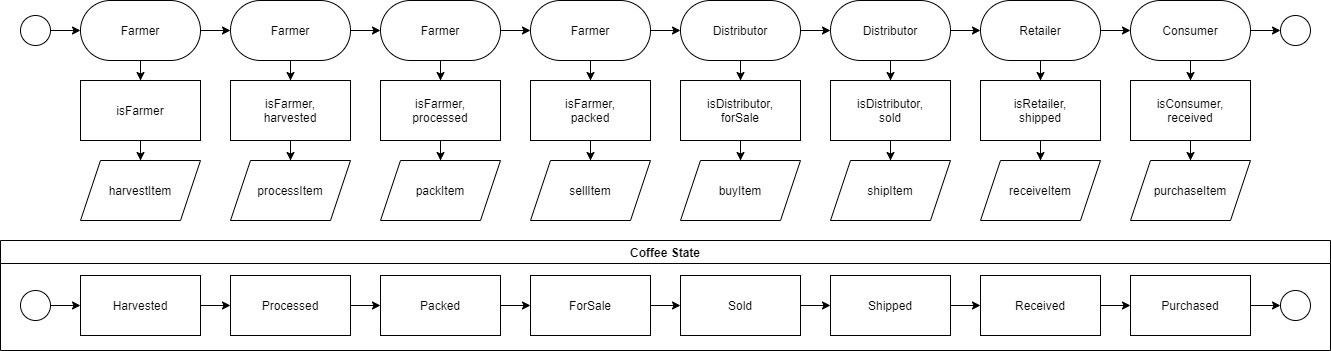

The diagram above was exported from draw.io. Its source (the exported page's mxGraphModel, read from the mxfile embedded in the PNG):
<mxGraphModel dx="1422" dy="705" grid="1" gridSize="10" guides="1" tooltips="1" connect="1" arrows="1" fold="1" page="1" pageScale="1" pageWidth="827" pageHeight="1169" math="0" shadow="0">
  <root>
    <mxCell id="TbJT7ApiWZy1jvbAsfhl-0" />
    <mxCell id="TbJT7ApiWZy1jvbAsfhl-1" parent="TbJT7ApiWZy1jvbAsfhl-0" />
    <mxCell id="TbJT7ApiWZy1jvbAsfhl-2" value="Coffee State" style="swimlane;strokeColor=#000000;fillColor=default;" parent="TbJT7ApiWZy1jvbAsfhl-1" vertex="1">
      <mxGeometry x="40" y="300" width="1330" height="110" as="geometry" />
    </mxCell>
    <mxCell id="TbJT7ApiWZy1jvbAsfhl-3" value="" style="ellipse;whiteSpace=wrap;html=1;aspect=fixed;strokeColor=#000000;fillColor=default;" parent="TbJT7ApiWZy1jvbAsfhl-2" vertex="1">
      <mxGeometry x="20" y="50" width="30" height="30" as="geometry" />
    </mxCell>
    <mxCell id="TbJT7ApiWZy1jvbAsfhl-4" value="Harvested" style="whiteSpace=wrap;html=1;fillColor=default;" parent="TbJT7ApiWZy1jvbAsfhl-2" vertex="1">
      <mxGeometry x="80" y="35" width="120" height="60" as="geometry" />
    </mxCell>
    <mxCell id="TbJT7ApiWZy1jvbAsfhl-5" value="" style="edgeStyle=orthogonalEdgeStyle;rounded=0;orthogonalLoop=1;jettySize=auto;html=1;endArrow=classic;endFill=1;strokeColor=#000000;" parent="TbJT7ApiWZy1jvbAsfhl-2" source="TbJT7ApiWZy1jvbAsfhl-3" target="TbJT7ApiWZy1jvbAsfhl-4" edge="1">
      <mxGeometry relative="1" as="geometry" />
    </mxCell>
    <mxCell id="TbJT7ApiWZy1jvbAsfhl-6" value="Processed" style="whiteSpace=wrap;html=1;fillColor=default;" parent="TbJT7ApiWZy1jvbAsfhl-2" vertex="1">
      <mxGeometry x="230" y="35" width="120" height="60" as="geometry" />
    </mxCell>
    <mxCell id="TbJT7ApiWZy1jvbAsfhl-7" value="" style="edgeStyle=orthogonalEdgeStyle;rounded=0;orthogonalLoop=1;jettySize=auto;html=1;endArrow=classic;endFill=1;strokeColor=#000000;" parent="TbJT7ApiWZy1jvbAsfhl-2" source="TbJT7ApiWZy1jvbAsfhl-4" target="TbJT7ApiWZy1jvbAsfhl-6" edge="1">
      <mxGeometry relative="1" as="geometry" />
    </mxCell>
    <mxCell id="TbJT7ApiWZy1jvbAsfhl-8" value="Packed" style="whiteSpace=wrap;html=1;fillColor=default;" parent="TbJT7ApiWZy1jvbAsfhl-2" vertex="1">
      <mxGeometry x="380" y="35" width="120" height="60" as="geometry" />
    </mxCell>
    <mxCell id="TbJT7ApiWZy1jvbAsfhl-9" value="" style="edgeStyle=orthogonalEdgeStyle;rounded=0;orthogonalLoop=1;jettySize=auto;html=1;endArrow=classic;endFill=1;strokeColor=#000000;" parent="TbJT7ApiWZy1jvbAsfhl-2" source="TbJT7ApiWZy1jvbAsfhl-6" target="TbJT7ApiWZy1jvbAsfhl-8" edge="1">
      <mxGeometry relative="1" as="geometry" />
    </mxCell>
    <mxCell id="TbJT7ApiWZy1jvbAsfhl-10" value="ForSale" style="whiteSpace=wrap;html=1;fillColor=default;" parent="TbJT7ApiWZy1jvbAsfhl-2" vertex="1">
      <mxGeometry x="530" y="35" width="120" height="60" as="geometry" />
    </mxCell>
    <mxCell id="TbJT7ApiWZy1jvbAsfhl-11" value="" style="edgeStyle=orthogonalEdgeStyle;rounded=0;orthogonalLoop=1;jettySize=auto;html=1;endArrow=classic;endFill=1;strokeColor=#000000;" parent="TbJT7ApiWZy1jvbAsfhl-2" source="TbJT7ApiWZy1jvbAsfhl-8" target="TbJT7ApiWZy1jvbAsfhl-10" edge="1">
      <mxGeometry relative="1" as="geometry" />
    </mxCell>
    <mxCell id="TbJT7ApiWZy1jvbAsfhl-15" value="" style="edgeStyle=orthogonalEdgeStyle;rounded=0;orthogonalLoop=1;jettySize=auto;html=1;endArrow=classic;endFill=1;strokeColor=#000000;" parent="TbJT7ApiWZy1jvbAsfhl-2" source="TbJT7ApiWZy1jvbAsfhl-12" target="TbJT7ApiWZy1jvbAsfhl-14" edge="1">
      <mxGeometry relative="1" as="geometry" />
    </mxCell>
    <mxCell id="TbJT7ApiWZy1jvbAsfhl-12" value="Sold" style="whiteSpace=wrap;html=1;fillColor=default;" parent="TbJT7ApiWZy1jvbAsfhl-2" vertex="1">
      <mxGeometry x="680" y="35" width="120" height="60" as="geometry" />
    </mxCell>
    <mxCell id="TbJT7ApiWZy1jvbAsfhl-13" value="" style="edgeStyle=orthogonalEdgeStyle;rounded=0;orthogonalLoop=1;jettySize=auto;html=1;endArrow=classic;endFill=1;strokeColor=#000000;" parent="TbJT7ApiWZy1jvbAsfhl-2" source="TbJT7ApiWZy1jvbAsfhl-10" target="TbJT7ApiWZy1jvbAsfhl-12" edge="1">
      <mxGeometry relative="1" as="geometry" />
    </mxCell>
    <mxCell id="TbJT7ApiWZy1jvbAsfhl-17" value="" style="edgeStyle=orthogonalEdgeStyle;rounded=0;orthogonalLoop=1;jettySize=auto;html=1;endArrow=classic;endFill=1;strokeColor=#000000;" parent="TbJT7ApiWZy1jvbAsfhl-2" source="TbJT7ApiWZy1jvbAsfhl-14" target="TbJT7ApiWZy1jvbAsfhl-16" edge="1">
      <mxGeometry relative="1" as="geometry" />
    </mxCell>
    <mxCell id="TbJT7ApiWZy1jvbAsfhl-14" value="Shipped" style="whiteSpace=wrap;html=1;fillColor=default;" parent="TbJT7ApiWZy1jvbAsfhl-2" vertex="1">
      <mxGeometry x="830" y="35" width="120" height="60" as="geometry" />
    </mxCell>
    <mxCell id="TbJT7ApiWZy1jvbAsfhl-19" value="" style="edgeStyle=orthogonalEdgeStyle;rounded=0;orthogonalLoop=1;jettySize=auto;html=1;endArrow=classic;endFill=1;strokeColor=#000000;" parent="TbJT7ApiWZy1jvbAsfhl-2" source="TbJT7ApiWZy1jvbAsfhl-16" target="TbJT7ApiWZy1jvbAsfhl-18" edge="1">
      <mxGeometry relative="1" as="geometry" />
    </mxCell>
    <mxCell id="TbJT7ApiWZy1jvbAsfhl-16" value="Received" style="whiteSpace=wrap;html=1;fillColor=default;" parent="TbJT7ApiWZy1jvbAsfhl-2" vertex="1">
      <mxGeometry x="980" y="35" width="120" height="60" as="geometry" />
    </mxCell>
    <mxCell id="TbJT7ApiWZy1jvbAsfhl-21" style="edgeStyle=orthogonalEdgeStyle;rounded=0;orthogonalLoop=1;jettySize=auto;html=1;exitX=1;exitY=0.5;exitDx=0;exitDy=0;entryX=0;entryY=0.5;entryDx=0;entryDy=0;endArrow=classic;endFill=1;strokeColor=#000000;" parent="TbJT7ApiWZy1jvbAsfhl-2" source="TbJT7ApiWZy1jvbAsfhl-18" target="TbJT7ApiWZy1jvbAsfhl-20" edge="1">
      <mxGeometry relative="1" as="geometry" />
    </mxCell>
    <mxCell id="TbJT7ApiWZy1jvbAsfhl-18" value="Purchased" style="whiteSpace=wrap;html=1;fillColor=default;" parent="TbJT7ApiWZy1jvbAsfhl-2" vertex="1">
      <mxGeometry x="1130" y="35" width="120" height="60" as="geometry" />
    </mxCell>
    <mxCell id="TbJT7ApiWZy1jvbAsfhl-20" value="" style="ellipse;whiteSpace=wrap;html=1;aspect=fixed;strokeColor=#000000;fillColor=default;" parent="TbJT7ApiWZy1jvbAsfhl-2" vertex="1">
      <mxGeometry x="1280" y="50" width="30" height="30" as="geometry" />
    </mxCell>
    <mxCell id="TbJT7ApiWZy1jvbAsfhl-24" value="" style="edgeStyle=orthogonalEdgeStyle;rounded=0;orthogonalLoop=1;jettySize=auto;html=1;endArrow=classic;endFill=1;strokeColor=#000000;" parent="TbJT7ApiWZy1jvbAsfhl-1" source="TbJT7ApiWZy1jvbAsfhl-22" target="TbJT7ApiWZy1jvbAsfhl-23" edge="1">
      <mxGeometry relative="1" as="geometry" />
    </mxCell>
    <mxCell id="TbJT7ApiWZy1jvbAsfhl-46" style="edgeStyle=orthogonalEdgeStyle;rounded=0;orthogonalLoop=1;jettySize=auto;html=1;endArrow=classic;endFill=1;strokeColor=#000000;" parent="TbJT7ApiWZy1jvbAsfhl-1" source="TbJT7ApiWZy1jvbAsfhl-22" target="TbJT7ApiWZy1jvbAsfhl-45" edge="1">
      <mxGeometry relative="1" as="geometry" />
    </mxCell>
    <mxCell id="TbJT7ApiWZy1jvbAsfhl-22" value="Farmer" style="rounded=1;whiteSpace=wrap;html=1;strokeColor=#000000;fillColor=default;arcSize=50;" parent="TbJT7ApiWZy1jvbAsfhl-1" vertex="1">
      <mxGeometry x="120" y="60" width="120" height="60" as="geometry" />
    </mxCell>
    <mxCell id="TbJT7ApiWZy1jvbAsfhl-26" value="" style="edgeStyle=orthogonalEdgeStyle;rounded=0;orthogonalLoop=1;jettySize=auto;html=1;endArrow=classic;endFill=1;strokeColor=#000000;" parent="TbJT7ApiWZy1jvbAsfhl-1" source="TbJT7ApiWZy1jvbAsfhl-23" target="TbJT7ApiWZy1jvbAsfhl-25" edge="1">
      <mxGeometry relative="1" as="geometry" />
    </mxCell>
    <mxCell id="TbJT7ApiWZy1jvbAsfhl-48" value="" style="edgeStyle=orthogonalEdgeStyle;rounded=0;orthogonalLoop=1;jettySize=auto;html=1;endArrow=classic;endFill=1;strokeColor=#000000;" parent="TbJT7ApiWZy1jvbAsfhl-1" source="TbJT7ApiWZy1jvbAsfhl-23" target="TbJT7ApiWZy1jvbAsfhl-47" edge="1">
      <mxGeometry relative="1" as="geometry" />
    </mxCell>
    <mxCell id="TbJT7ApiWZy1jvbAsfhl-23" value="Farmer" style="rounded=1;whiteSpace=wrap;html=1;strokeColor=#000000;fillColor=default;arcSize=50;" parent="TbJT7ApiWZy1jvbAsfhl-1" vertex="1">
      <mxGeometry x="270" y="60" width="120" height="60" as="geometry" />
    </mxCell>
    <mxCell id="TbJT7ApiWZy1jvbAsfhl-28" value="" style="edgeStyle=orthogonalEdgeStyle;rounded=0;orthogonalLoop=1;jettySize=auto;html=1;endArrow=classic;endFill=1;strokeColor=#000000;" parent="TbJT7ApiWZy1jvbAsfhl-1" source="TbJT7ApiWZy1jvbAsfhl-25" target="TbJT7ApiWZy1jvbAsfhl-27" edge="1">
      <mxGeometry relative="1" as="geometry" />
    </mxCell>
    <mxCell id="TbJT7ApiWZy1jvbAsfhl-50" value="" style="edgeStyle=orthogonalEdgeStyle;rounded=0;orthogonalLoop=1;jettySize=auto;html=1;endArrow=classic;endFill=1;strokeColor=#000000;" parent="TbJT7ApiWZy1jvbAsfhl-1" source="TbJT7ApiWZy1jvbAsfhl-25" target="TbJT7ApiWZy1jvbAsfhl-49" edge="1">
      <mxGeometry relative="1" as="geometry" />
    </mxCell>
    <mxCell id="TbJT7ApiWZy1jvbAsfhl-25" value="Farmer" style="rounded=1;whiteSpace=wrap;html=1;strokeColor=#000000;fillColor=default;arcSize=50;" parent="TbJT7ApiWZy1jvbAsfhl-1" vertex="1">
      <mxGeometry x="420" y="60" width="120" height="60" as="geometry" />
    </mxCell>
    <mxCell id="TbJT7ApiWZy1jvbAsfhl-30" value="" style="edgeStyle=orthogonalEdgeStyle;rounded=0;orthogonalLoop=1;jettySize=auto;html=1;endArrow=classic;endFill=1;strokeColor=#000000;" parent="TbJT7ApiWZy1jvbAsfhl-1" source="TbJT7ApiWZy1jvbAsfhl-27" target="TbJT7ApiWZy1jvbAsfhl-29" edge="1">
      <mxGeometry relative="1" as="geometry" />
    </mxCell>
    <mxCell id="TbJT7ApiWZy1jvbAsfhl-52" value="" style="edgeStyle=orthogonalEdgeStyle;rounded=0;orthogonalLoop=1;jettySize=auto;html=1;endArrow=classic;endFill=1;strokeColor=#000000;" parent="TbJT7ApiWZy1jvbAsfhl-1" source="TbJT7ApiWZy1jvbAsfhl-27" target="TbJT7ApiWZy1jvbAsfhl-51" edge="1">
      <mxGeometry relative="1" as="geometry" />
    </mxCell>
    <mxCell id="TbJT7ApiWZy1jvbAsfhl-27" value="Farmer" style="rounded=1;whiteSpace=wrap;html=1;strokeColor=#000000;fillColor=default;arcSize=50;" parent="TbJT7ApiWZy1jvbAsfhl-1" vertex="1">
      <mxGeometry x="570" y="60" width="120" height="60" as="geometry" />
    </mxCell>
    <mxCell id="TbJT7ApiWZy1jvbAsfhl-32" value="" style="edgeStyle=orthogonalEdgeStyle;rounded=0;orthogonalLoop=1;jettySize=auto;html=1;endArrow=classic;endFill=1;strokeColor=#000000;" parent="TbJT7ApiWZy1jvbAsfhl-1" source="TbJT7ApiWZy1jvbAsfhl-29" target="TbJT7ApiWZy1jvbAsfhl-31" edge="1">
      <mxGeometry relative="1" as="geometry" />
    </mxCell>
    <mxCell id="TbJT7ApiWZy1jvbAsfhl-54" value="" style="edgeStyle=orthogonalEdgeStyle;rounded=0;orthogonalLoop=1;jettySize=auto;html=1;endArrow=classic;endFill=1;strokeColor=#000000;" parent="TbJT7ApiWZy1jvbAsfhl-1" source="TbJT7ApiWZy1jvbAsfhl-29" target="TbJT7ApiWZy1jvbAsfhl-53" edge="1">
      <mxGeometry relative="1" as="geometry" />
    </mxCell>
    <mxCell id="TbJT7ApiWZy1jvbAsfhl-29" value="Distributor" style="rounded=1;whiteSpace=wrap;html=1;strokeColor=#000000;fillColor=default;arcSize=50;" parent="TbJT7ApiWZy1jvbAsfhl-1" vertex="1">
      <mxGeometry x="720" y="60" width="120" height="60" as="geometry" />
    </mxCell>
    <mxCell id="TbJT7ApiWZy1jvbAsfhl-34" value="" style="edgeStyle=orthogonalEdgeStyle;rounded=0;orthogonalLoop=1;jettySize=auto;html=1;endArrow=classic;endFill=1;strokeColor=#000000;" parent="TbJT7ApiWZy1jvbAsfhl-1" source="TbJT7ApiWZy1jvbAsfhl-31" target="TbJT7ApiWZy1jvbAsfhl-33" edge="1">
      <mxGeometry relative="1" as="geometry" />
    </mxCell>
    <mxCell id="TbJT7ApiWZy1jvbAsfhl-56" value="" style="edgeStyle=orthogonalEdgeStyle;rounded=0;orthogonalLoop=1;jettySize=auto;html=1;endArrow=classic;endFill=1;strokeColor=#000000;" parent="TbJT7ApiWZy1jvbAsfhl-1" source="TbJT7ApiWZy1jvbAsfhl-31" target="TbJT7ApiWZy1jvbAsfhl-55" edge="1">
      <mxGeometry relative="1" as="geometry" />
    </mxCell>
    <mxCell id="TbJT7ApiWZy1jvbAsfhl-31" value="Distributor" style="rounded=1;whiteSpace=wrap;html=1;strokeColor=#000000;fillColor=default;arcSize=50;" parent="TbJT7ApiWZy1jvbAsfhl-1" vertex="1">
      <mxGeometry x="870" y="60" width="120" height="60" as="geometry" />
    </mxCell>
    <mxCell id="TbJT7ApiWZy1jvbAsfhl-36" value="" style="edgeStyle=orthogonalEdgeStyle;rounded=0;orthogonalLoop=1;jettySize=auto;html=1;endArrow=classic;endFill=1;strokeColor=#000000;" parent="TbJT7ApiWZy1jvbAsfhl-1" source="TbJT7ApiWZy1jvbAsfhl-33" target="TbJT7ApiWZy1jvbAsfhl-35" edge="1">
      <mxGeometry relative="1" as="geometry" />
    </mxCell>
    <mxCell id="TbJT7ApiWZy1jvbAsfhl-58" value="" style="edgeStyle=orthogonalEdgeStyle;rounded=0;orthogonalLoop=1;jettySize=auto;html=1;endArrow=classic;endFill=1;strokeColor=#000000;" parent="TbJT7ApiWZy1jvbAsfhl-1" source="TbJT7ApiWZy1jvbAsfhl-33" target="TbJT7ApiWZy1jvbAsfhl-57" edge="1">
      <mxGeometry relative="1" as="geometry" />
    </mxCell>
    <mxCell id="TbJT7ApiWZy1jvbAsfhl-33" value="Retailer" style="rounded=1;whiteSpace=wrap;html=1;strokeColor=#000000;fillColor=default;arcSize=50;" parent="TbJT7ApiWZy1jvbAsfhl-1" vertex="1">
      <mxGeometry x="1020" y="60" width="120" height="60" as="geometry" />
    </mxCell>
    <mxCell id="TbJT7ApiWZy1jvbAsfhl-60" value="" style="edgeStyle=orthogonalEdgeStyle;rounded=0;orthogonalLoop=1;jettySize=auto;html=1;endArrow=classic;endFill=1;strokeColor=#000000;" parent="TbJT7ApiWZy1jvbAsfhl-1" source="TbJT7ApiWZy1jvbAsfhl-35" target="TbJT7ApiWZy1jvbAsfhl-59" edge="1">
      <mxGeometry relative="1" as="geometry" />
    </mxCell>
    <mxCell id="MNwiyH7sSDv9H2Ch6ICD-3" style="edgeStyle=orthogonalEdgeStyle;rounded=0;orthogonalLoop=1;jettySize=auto;html=1;endArrow=classic;endFill=1;strokeColor=#000000;" parent="TbJT7ApiWZy1jvbAsfhl-1" source="TbJT7ApiWZy1jvbAsfhl-35" target="MNwiyH7sSDv9H2Ch6ICD-2" edge="1">
      <mxGeometry relative="1" as="geometry" />
    </mxCell>
    <mxCell id="TbJT7ApiWZy1jvbAsfhl-35" value="Consumer" style="rounded=1;whiteSpace=wrap;html=1;strokeColor=#000000;fillColor=default;arcSize=50;" parent="TbJT7ApiWZy1jvbAsfhl-1" vertex="1">
      <mxGeometry x="1170" y="60" width="120" height="60" as="geometry" />
    </mxCell>
    <mxCell id="TbJT7ApiWZy1jvbAsfhl-64" style="edgeStyle=orthogonalEdgeStyle;rounded=0;orthogonalLoop=1;jettySize=auto;html=1;endArrow=classic;endFill=1;strokeColor=#000000;" parent="TbJT7ApiWZy1jvbAsfhl-1" source="TbJT7ApiWZy1jvbAsfhl-45" target="TbJT7ApiWZy1jvbAsfhl-62" edge="1">
      <mxGeometry relative="1" as="geometry" />
    </mxCell>
    <mxCell id="TbJT7ApiWZy1jvbAsfhl-45" value="isFarmer" style="rounded=0;whiteSpace=wrap;html=1;strokeColor=#000000;fillColor=default;" parent="TbJT7ApiWZy1jvbAsfhl-1" vertex="1">
      <mxGeometry x="120" y="140" width="120" height="60" as="geometry" />
    </mxCell>
    <mxCell id="TbJT7ApiWZy1jvbAsfhl-73" style="edgeStyle=orthogonalEdgeStyle;rounded=0;orthogonalLoop=1;jettySize=auto;html=1;endArrow=classic;endFill=1;strokeColor=#000000;" parent="TbJT7ApiWZy1jvbAsfhl-1" source="TbJT7ApiWZy1jvbAsfhl-47" target="TbJT7ApiWZy1jvbAsfhl-66" edge="1">
      <mxGeometry relative="1" as="geometry" />
    </mxCell>
    <mxCell id="TbJT7ApiWZy1jvbAsfhl-47" value="isFarmer,&lt;br&gt;harvested" style="whiteSpace=wrap;html=1;rounded=1;fillColor=default;arcSize=0;" parent="TbJT7ApiWZy1jvbAsfhl-1" vertex="1">
      <mxGeometry x="270" y="140" width="120" height="60" as="geometry" />
    </mxCell>
    <mxCell id="TbJT7ApiWZy1jvbAsfhl-74" style="edgeStyle=orthogonalEdgeStyle;rounded=0;orthogonalLoop=1;jettySize=auto;html=1;endArrow=classic;endFill=1;strokeColor=#000000;" parent="TbJT7ApiWZy1jvbAsfhl-1" source="TbJT7ApiWZy1jvbAsfhl-49" target="TbJT7ApiWZy1jvbAsfhl-65" edge="1">
      <mxGeometry relative="1" as="geometry" />
    </mxCell>
    <mxCell id="TbJT7ApiWZy1jvbAsfhl-49" value="isFarmer,&lt;br&gt;processed" style="rounded=1;whiteSpace=wrap;html=1;strokeColor=#000000;fillColor=default;arcSize=0;" parent="TbJT7ApiWZy1jvbAsfhl-1" vertex="1">
      <mxGeometry x="420" y="140" width="120" height="60" as="geometry" />
    </mxCell>
    <mxCell id="TbJT7ApiWZy1jvbAsfhl-75" style="edgeStyle=orthogonalEdgeStyle;rounded=0;orthogonalLoop=1;jettySize=auto;html=1;endArrow=classic;endFill=1;strokeColor=#000000;" parent="TbJT7ApiWZy1jvbAsfhl-1" source="TbJT7ApiWZy1jvbAsfhl-51" target="TbJT7ApiWZy1jvbAsfhl-67" edge="1">
      <mxGeometry relative="1" as="geometry" />
    </mxCell>
    <mxCell id="TbJT7ApiWZy1jvbAsfhl-51" value="isFarmer,&lt;br&gt;packed" style="rounded=1;whiteSpace=wrap;html=1;strokeColor=#000000;fillColor=default;arcSize=0;" parent="TbJT7ApiWZy1jvbAsfhl-1" vertex="1">
      <mxGeometry x="570" y="140" width="120" height="60" as="geometry" />
    </mxCell>
    <mxCell id="TbJT7ApiWZy1jvbAsfhl-76" style="edgeStyle=orthogonalEdgeStyle;rounded=0;orthogonalLoop=1;jettySize=auto;html=1;endArrow=classic;endFill=1;strokeColor=#000000;" parent="TbJT7ApiWZy1jvbAsfhl-1" source="TbJT7ApiWZy1jvbAsfhl-53" target="TbJT7ApiWZy1jvbAsfhl-68" edge="1">
      <mxGeometry relative="1" as="geometry" />
    </mxCell>
    <mxCell id="TbJT7ApiWZy1jvbAsfhl-53" value="isDistributor,&lt;br&gt;forSale" style="whiteSpace=wrap;html=1;rounded=1;fillColor=default;arcSize=0;" parent="TbJT7ApiWZy1jvbAsfhl-1" vertex="1">
      <mxGeometry x="720" y="140" width="120" height="60" as="geometry" />
    </mxCell>
    <mxCell id="TbJT7ApiWZy1jvbAsfhl-77" style="edgeStyle=orthogonalEdgeStyle;rounded=0;orthogonalLoop=1;jettySize=auto;html=1;endArrow=classic;endFill=1;strokeColor=#000000;" parent="TbJT7ApiWZy1jvbAsfhl-1" source="TbJT7ApiWZy1jvbAsfhl-55" target="TbJT7ApiWZy1jvbAsfhl-69" edge="1">
      <mxGeometry relative="1" as="geometry" />
    </mxCell>
    <mxCell id="TbJT7ApiWZy1jvbAsfhl-55" value="isDistributor,&lt;br&gt;sold" style="rounded=1;whiteSpace=wrap;html=1;strokeColor=#000000;fillColor=default;arcSize=0;" parent="TbJT7ApiWZy1jvbAsfhl-1" vertex="1">
      <mxGeometry x="870" y="140" width="120" height="60" as="geometry" />
    </mxCell>
    <mxCell id="TbJT7ApiWZy1jvbAsfhl-78" style="edgeStyle=orthogonalEdgeStyle;rounded=0;orthogonalLoop=1;jettySize=auto;html=1;endArrow=classic;endFill=1;strokeColor=#000000;" parent="TbJT7ApiWZy1jvbAsfhl-1" source="TbJT7ApiWZy1jvbAsfhl-57" target="TbJT7ApiWZy1jvbAsfhl-70" edge="1">
      <mxGeometry relative="1" as="geometry" />
    </mxCell>
    <mxCell id="TbJT7ApiWZy1jvbAsfhl-57" value="isRetailer,&lt;br&gt;shipped" style="rounded=1;whiteSpace=wrap;html=1;strokeColor=#000000;fillColor=default;arcSize=0;" parent="TbJT7ApiWZy1jvbAsfhl-1" vertex="1">
      <mxGeometry x="1020" y="140" width="120" height="60" as="geometry" />
    </mxCell>
    <mxCell id="TbJT7ApiWZy1jvbAsfhl-79" style="edgeStyle=orthogonalEdgeStyle;rounded=0;orthogonalLoop=1;jettySize=auto;html=1;endArrow=classic;endFill=1;strokeColor=#000000;" parent="TbJT7ApiWZy1jvbAsfhl-1" source="TbJT7ApiWZy1jvbAsfhl-59" target="TbJT7ApiWZy1jvbAsfhl-71" edge="1">
      <mxGeometry relative="1" as="geometry" />
    </mxCell>
    <mxCell id="TbJT7ApiWZy1jvbAsfhl-59" value="isConsumer,&lt;br&gt;received" style="whiteSpace=wrap;html=1;rounded=1;fillColor=default;arcSize=0;" parent="TbJT7ApiWZy1jvbAsfhl-1" vertex="1">
      <mxGeometry x="1170" y="140" width="120" height="60" as="geometry" />
    </mxCell>
    <mxCell id="TbJT7ApiWZy1jvbAsfhl-62" value="harvestItem" style="shape=parallelogram;perimeter=parallelogramPerimeter;whiteSpace=wrap;html=1;fixedSize=1;strokeColor=#000000;fillColor=default;" parent="TbJT7ApiWZy1jvbAsfhl-1" vertex="1">
      <mxGeometry x="120" y="220" width="120" height="60" as="geometry" />
    </mxCell>
    <mxCell id="TbJT7ApiWZy1jvbAsfhl-65" value="packItem" style="shape=parallelogram;perimeter=parallelogramPerimeter;whiteSpace=wrap;html=1;fixedSize=1;strokeColor=#000000;fillColor=default;" parent="TbJT7ApiWZy1jvbAsfhl-1" vertex="1">
      <mxGeometry x="420" y="220" width="120" height="60" as="geometry" />
    </mxCell>
    <mxCell id="TbJT7ApiWZy1jvbAsfhl-66" value="processItem" style="shape=parallelogram;perimeter=parallelogramPerimeter;whiteSpace=wrap;html=1;fixedSize=1;strokeColor=#000000;fillColor=default;" parent="TbJT7ApiWZy1jvbAsfhl-1" vertex="1">
      <mxGeometry x="270" y="220" width="120" height="60" as="geometry" />
    </mxCell>
    <mxCell id="TbJT7ApiWZy1jvbAsfhl-67" value="sellItem" style="shape=parallelogram;perimeter=parallelogramPerimeter;whiteSpace=wrap;html=1;fixedSize=1;strokeColor=#000000;fillColor=default;" parent="TbJT7ApiWZy1jvbAsfhl-1" vertex="1">
      <mxGeometry x="570" y="220" width="120" height="60" as="geometry" />
    </mxCell>
    <mxCell id="TbJT7ApiWZy1jvbAsfhl-68" value="buyItem" style="shape=parallelogram;perimeter=parallelogramPerimeter;whiteSpace=wrap;html=1;fixedSize=1;strokeColor=#000000;fillColor=default;" parent="TbJT7ApiWZy1jvbAsfhl-1" vertex="1">
      <mxGeometry x="720" y="220" width="120" height="60" as="geometry" />
    </mxCell>
    <mxCell id="TbJT7ApiWZy1jvbAsfhl-69" value="shipItem" style="shape=parallelogram;perimeter=parallelogramPerimeter;whiteSpace=wrap;html=1;fixedSize=1;strokeColor=#000000;fillColor=default;" parent="TbJT7ApiWZy1jvbAsfhl-1" vertex="1">
      <mxGeometry x="870" y="220" width="120" height="60" as="geometry" />
    </mxCell>
    <mxCell id="TbJT7ApiWZy1jvbAsfhl-70" value="receiveItem" style="shape=parallelogram;perimeter=parallelogramPerimeter;whiteSpace=wrap;html=1;fixedSize=1;strokeColor=#000000;fillColor=default;" parent="TbJT7ApiWZy1jvbAsfhl-1" vertex="1">
      <mxGeometry x="1020" y="220" width="120" height="60" as="geometry" />
    </mxCell>
    <mxCell id="TbJT7ApiWZy1jvbAsfhl-71" value="purchaseItem" style="shape=parallelogram;perimeter=parallelogramPerimeter;whiteSpace=wrap;html=1;fixedSize=1;strokeColor=#000000;fillColor=default;" parent="TbJT7ApiWZy1jvbAsfhl-1" vertex="1">
      <mxGeometry x="1170" y="220" width="120" height="60" as="geometry" />
    </mxCell>
    <mxCell id="MNwiyH7sSDv9H2Ch6ICD-1" style="edgeStyle=orthogonalEdgeStyle;rounded=0;orthogonalLoop=1;jettySize=auto;html=1;endArrow=classic;endFill=1;strokeColor=#000000;" parent="TbJT7ApiWZy1jvbAsfhl-1" source="MNwiyH7sSDv9H2Ch6ICD-0" target="TbJT7ApiWZy1jvbAsfhl-22" edge="1">
      <mxGeometry relative="1" as="geometry" />
    </mxCell>
    <mxCell id="MNwiyH7sSDv9H2Ch6ICD-0" value="" style="ellipse;whiteSpace=wrap;html=1;aspect=fixed;strokeColor=#000000;fillColor=default;" parent="TbJT7ApiWZy1jvbAsfhl-1" vertex="1">
      <mxGeometry x="60" y="75" width="30" height="30" as="geometry" />
    </mxCell>
    <mxCell id="MNwiyH7sSDv9H2Ch6ICD-2" value="" style="ellipse;whiteSpace=wrap;html=1;aspect=fixed;strokeColor=#000000;fillColor=default;" parent="TbJT7ApiWZy1jvbAsfhl-1" vertex="1">
      <mxGeometry x="1320" y="75" width="30" height="30" as="geometry" />
    </mxCell>
  </root>
</mxGraphModel>